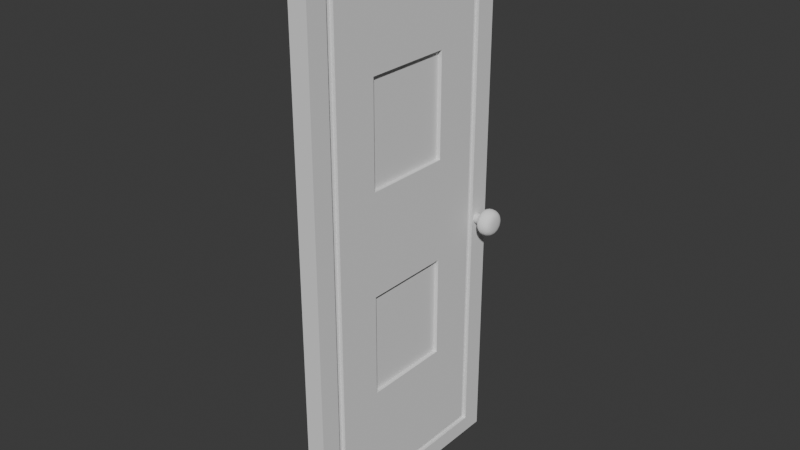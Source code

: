 # Source: door2.blend  (saved by Blender 4.2.66; exported with 4.5.12 LTS)
import bpy
from mathutils import Matrix  # noqa: F401  (used for matrix-valued properties, if any)

bpy.ops.wm.read_factory_settings(use_empty=True)
scene = bpy.context.scene
scene.name = 'Scene'

# ---- collections
col_collection = bpy.data.collections.new('Collection'); scene.collection.children.link(col_collection)

# ---- node groups
ng_smooth_by_angle = bpy.data.node_groups.new('Smooth by Angle', 'GeometryNodeTree')
_s = ng_smooth_by_angle.interface.new_socket(name='Mesh', in_out='OUTPUT', socket_type='NodeSocketGeometry')
_s = ng_smooth_by_angle.interface.new_socket(name='Mesh', in_out='INPUT', socket_type='NodeSocketGeometry')
_s = ng_smooth_by_angle.interface.new_socket(name='Angle', in_out='INPUT', socket_type='NodeSocketFloat')
_s.subtype = 'ANGLE'
_s.default_value = 0.5236
_s.min_value = 0.0
_s.max_value = 3.142
_s.description = 'Maximum face angle for smooth edges'
_s = ng_smooth_by_angle.interface.new_socket(name='Ignore Sharpness', in_out='INPUT', socket_type='NodeSocketBool')
_s.force_non_field = True
ng_smooth_by_angle.description = 'Set the sharpness of mesh edges based on the angle between the neighboring faces'
ng_smooth_by_angle.is_modifier = True
_N = ng_smooth_by_angle.nodes; _L = ng_smooth_by_angle.links
n0 = _N.new('GeometryNodeSetShadeSmooth'); n0.name = 'Set Shade Smooth'; n0.location = (120, -80)
n0.domain = 'EDGE'
n1 = _N.new('GeometryNodeSetShadeSmooth'); n1.name = 'Set Shade Smooth.001'; n1.location = (300, -80)
n2 = _N.new('NodeGroupOutput'); n2.name = 'Group Output'; n2.location = (480, -80)
n3 = _N.new('GeometryNodeInputMeshEdgeAngle'); n3.name = 'Edge Angle'; n3.location = (-440, -240)
n4 = _N.new('NodeGroupInput'); n4.name = 'Group Input'; n4.location = (-80, -80)
n5 = _N.new('GeometryNodeInputEdgeSmooth'); n5.name = 'Is Edge Smooth'; n5.location = (-260, -120)
n6 = _N.new('GeometryNodeInputShadeSmooth'); n6.name = 'Is Shade Smooth'; n6.location = (-440, -397)
n7 = _N.new('FunctionNodeCompare'); n7.name = 'Compare'; n7.location = (-260, -260)
n7.operation = 'LESS_EQUAL'
n7.inputs[6].default_value = (0.0, 0.0, 0.0, 0.0)
n7.inputs[7].default_value = (0.0, 0.0, 0.0, 0.0)
n8 = _N.new('FunctionNodeBooleanMath'); n8.name = 'Boolean Math.001'; n8.location = (-80, -260)
n9 = _N.new('NodeGroupInput'); n9.name = 'Group Input.001'; n9.location = (-440, -329)
n10 = _N.new('NodeGroupInput'); n10.name = 'Group Input.002'; n10.location = (-259, -189)
n11 = _N.new('FunctionNodeBooleanMath'); n11.name = 'Boolean Math'; n11.location = (-80, -149)
n11.operation = 'OR'
n12 = _N.new('FunctionNodeBooleanMath'); n12.name = 'Boolean Math.002'; n12.location = (-260, -380)
n12.operation = 'OR'
n13 = _N.new('NodeGroupInput'); n13.name = 'Group Input.003'; n13.location = (-440, -460)
_L.new(n3.outputs[0], n7.inputs[0])
_L.new(n1.outputs[0], n2.inputs[0])
_L.new(n9.outputs[1], n7.inputs[1])
_L.new(n7.outputs[0], n8.inputs[0])
_L.new(n4.outputs[0], n0.inputs[0])
_L.new(n0.outputs[0], n1.inputs[0])
_L.new(n8.outputs[0], n0.inputs[2])
_L.new(n10.outputs[2], n11.inputs[1])
_L.new(n5.outputs[0], n11.inputs[0])
_L.new(n11.outputs[0], n0.inputs[1])
_L.new(n13.outputs[2], n12.inputs[1])
_L.new(n6.outputs[0], n12.inputs[0])
_L.new(n12.outputs[0], n8.inputs[1])
n2.is_active_output = True

# ---- world
world_world = bpy.data.worlds.new('World'); scene.world = world_world
world_world.use_nodes = True; world_world.node_tree.nodes.clear()
_N = world_world.node_tree.nodes; _L = world_world.node_tree.links
n0 = _N.new('ShaderNodeOutputWorld'); n0.name = 'World Output'; n0.location = (300, 300)
n1 = _N.new('ShaderNodeBackground'); n1.name = 'Background'; n1.location = (10, 300)
n1.inputs[0].default_value = (0.05088, 0.05088, 0.05088, 1.0)
_L.new(n1.outputs[0], n0.inputs[0])
n0.is_active_output = True
world_world.color = (0.05088, 0.05088, 0.05088)
world_world.sun_shadow_jitter_overblur = 0.0

# ---- meshes
me_plane = bpy.data.meshes.new('Plane')
me_plane.from_pydata([(0.03696, -0.4572, 1.092), (0.03696, -0.4572, -1.092), (0.03696, 0.4572, 1.092), (0.03696, 0.4572, -1.092), (0.03696, 0.3469, 0.9975), (0.03696, -0.3469, 0.9975), (0.03696, -0.3469, -0.9975), (0.03696, 0.3469, -0.9975), (0.03696, 0.3767, 1.026), (0.03696, -0.3767, 1.026), (0.03696, -0.3767, -1.026), (0.03696, 0.3767, -1.026), (-0.03696, 0.3767, 1.026), (-0.03696, -0.3767, 1.026), (-0.03696, -0.3767, -1.026), (-0.03696, 0.3767, -1.026), (-0.03696, 0.4572, 1.092), (-0.03696, -0.4572, 1.092), (-0.03696, -0.4572, -1.092), (-0.03696, 0.4572, -1.092), (-0.03696, 0.3469, 0.9975), (-0.03696, -0.3469, 0.9975), (-0.03696, -0.3469, -0.9975), (-0.03696, 0.3469, -0.9975), (0.02245, 0.3767, 1.026), (0.02245, -0.3767, 1.026), (0.02245, -0.3767, -1.026), (0.02245, 0.3767, -1.026), (0.02245, 0.3469, 0.9975), (0.02245, -0.3469, 0.9975), (0.02245, -0.3469, -0.9975), (0.02245, 0.3469, -0.9975), (-0.02245, 0.3767, 1.026), (-0.02245, -0.3767, 1.026), (-0.02245, -0.3767, -1.026), (-0.02245, 0.3767, -1.026), (-0.02245, 0.3469, 0.9975), (-0.02245, -0.3469, 0.9975), (-0.02245, -0.3469, -0.9975), (-0.02245, 0.3469, -0.9975), (0.03696, -0.3767, 0.6157), (0.03696, -0.3767, 0.2052), (0.03696, -0.3767, -0.2052), (0.03696, -0.3767, -0.6157), (0.03696, 0.3767, -0.6157), (0.03696, 0.3767, -0.2052), (0.03696, 0.3767, 0.2052), (0.03696, 0.3767, 0.6157), (0.03696, -0.4572, 0.6553), (0.03696, -0.4572, 0.2184), (0.03696, -0.4572, -0.2184), (0.03696, -0.4572, -0.6553), (0.03696, 0.4572, -0.6553), (0.03696, 0.4572, -0.2184), (0.03696, 0.4572, 0.2184), (0.03696, 0.4572, 0.6553), (0.03696, -0.3469, 0.5985), (0.03696, -0.3469, 0.1995), (0.03696, -0.3469, -0.1995), (0.03696, -0.3469, -0.5985), (0.03696, 0.3469, -0.5985), (0.03696, 0.3469, -0.1995), (0.03696, 0.3469, 0.1995), (0.03696, 0.3469, 0.5985), (-0.03696, -0.3767, 0.6157), (-0.03696, -0.3767, 0.2052), (-0.03696, -0.3767, -0.2052), (-0.03696, -0.3767, -0.6157), (-0.03696, 0.3767, -0.6157), (-0.03696, 0.3767, -0.2052), (-0.03696, 0.3767, 0.2052), (-0.03696, 0.3767, 0.6157), (-0.03696, -0.4572, 0.6553), (-0.03696, -0.4572, 0.2184), (-0.03696, -0.4572, -0.2184), (-0.03696, -0.4572, -0.6553), (-0.03696, 0.4572, -0.6553), (-0.03696, 0.4572, -0.2184), (-0.03696, 0.4572, 0.2184), (-0.03696, 0.4572, 0.6553), (-0.03696, -0.3469, 0.5985), (-0.03696, -0.3469, 0.1995), (-0.03696, -0.3469, -0.1995), (-0.03696, -0.3469, -0.5985), (-0.03696, 0.3469, -0.5985), (-0.03696, 0.3469, -0.1995), (-0.03696, 0.3469, 0.1995), (-0.03696, 0.3469, 0.5985), (0.02245, -0.3767, 0.6157), (0.02245, -0.3767, 0.2052), (0.02245, -0.3767, -0.2052), (0.02245, -0.3767, -0.6157), (0.02245, 0.3767, -0.6157), (0.02245, 0.3767, -0.2052), (0.02245, 0.3767, 0.2052), (0.02245, 0.3767, 0.6157), (0.02245, -0.3469, 0.5985), (0.02245, -0.3469, 0.1995), (0.02245, -0.3469, -0.1995), (0.02245, -0.3469, -0.5985), (0.02245, 0.3469, -0.5985), (0.02245, 0.3469, -0.1995), (0.02245, 0.3469, 0.1995), (0.02245, 0.3469, 0.5985), (-0.02245, -0.3767, 0.6157), (-0.02245, -0.3767, 0.2052), (-0.02245, -0.3767, -0.2052), (-0.02245, -0.3767, -0.6157), (-0.02245, 0.3767, -0.6157), (-0.02245, 0.3767, -0.2052), (-0.02245, 0.3767, 0.2052), (-0.02245, 0.3767, 0.6157), (-0.02245, -0.3469, 0.5985), (-0.02245, -0.3469, 0.1995), (-0.02245, -0.3469, -0.1995), (-0.02245, -0.3469, -0.5985), (-0.02245, 0.3469, -0.5985), (-0.02245, 0.3469, -0.1995), (-0.02245, 0.3469, 0.1995), (-0.02245, 0.3469, 0.5985), (0.03696, 0.1884, 1.026), (0.03696, -2.104e-08, 1.026), (0.03696, -0.1884, 1.026), (0.03696, -0.1884, -1.026), (0.03696, 2.366e-08, -1.026), (0.03696, 0.1884, -1.026), (0.03696, 0.2286, 1.092), (0.03696, 1.307e-09, 1.092), (0.03696, -0.2286, 1.092), (0.03696, -0.2286, -1.092), (0.03696, 1.307e-09, -1.092), (0.03696, 0.2286, -1.092), (0.03696, 0.1735, 0.9975), (0.03696, -9.869e-09, 0.9975), (0.03696, -0.1735, 0.9975), (0.03696, -0.1735, -0.9975), (0.03696, 1.248e-08, -0.9975), (0.03696, 0.1735, -0.9975), (-0.03696, 0.1884, 1.026), (-0.03696, -2.104e-08, 1.026), (-0.03696, -0.1884, 1.026), (-0.03696, -0.1884, -1.026), (-0.03696, 2.366e-08, -1.026), (-0.03696, 0.1884, -1.026), (-0.03696, 0.2286, 1.092), (-0.03696, 1.307e-09, 1.092), (-0.03696, -0.2286, 1.092), (-0.03696, -0.2286, -1.092), (-0.03696, 1.307e-09, -1.092), (-0.03696, 0.2286, -1.092), (-0.03696, 0.1735, 0.9975), (-0.03696, -9.869e-09, 0.9975), (-0.03696, -0.1735, 0.9975), (-0.03696, -0.1735, -0.9975), (-0.03696, 1.248e-08, -0.9975), (-0.03696, 0.1735, -0.9975), (0.02245, 0.1884, 1.026), (0.02245, -2.104e-08, 1.026), (0.02245, -0.1884, 1.026), (0.02245, -0.1884, -1.026), (0.02245, 2.366e-08, -1.026), (0.02245, 0.1884, -1.026), (0.02245, 0.1735, 0.9975), (0.02245, -9.869e-09, 0.9975), (0.02245, -0.1735, 0.9975), (0.02245, -0.1735, -0.9975), (0.02245, 1.248e-08, -0.9975), (0.02245, 0.1735, -0.9975), (-0.02245, 0.1884, 1.026), (-0.02245, -2.104e-08, 1.026), (-0.02245, -0.1884, 1.026), (-0.02245, -0.1884, -1.026), (-0.02245, 2.366e-08, -1.026), (-0.02245, 0.1884, -1.026), (-0.02245, 0.1735, 0.9975), (-0.02245, -9.869e-09, 0.9975), (-0.02245, -0.1735, 0.9975), (-0.02245, -0.1735, -0.9975), (-0.02245, 1.248e-08, -0.9975), (-0.02245, 0.1735, -0.9975), (-0.03696, -0.1735, 0.5985), (-0.03696, 1.248e-08, 0.5985), (-0.03696, 0.1735, 0.5985), (-0.03696, -0.1735, 0.1995), (-0.03696, 1.248e-08, 0.1995), (-0.03696, 0.1735, 0.1995), (-0.03696, -0.1735, -0.1995), (-0.03696, 1.248e-08, -0.1995), (-0.03696, 0.1735, -0.1995), (-0.03696, -0.1735, -0.5985), (-0.03696, 1.248e-08, -0.5985), (-0.03696, 0.1735, -0.5985), (0.03696, 0.1735, 0.5985), (0.03696, -9.869e-09, 0.5985), (0.03696, -0.1735, 0.5985), (0.03696, 0.1735, 0.1995), (0.03696, -9.869e-09, 0.1995), (0.03696, -0.1735, 0.1995), (0.03696, 0.1735, -0.1995), (0.03696, -9.869e-09, -0.1995), (0.03696, -0.1735, -0.1995), (0.03696, 0.1735, -0.5985), (0.03696, -9.869e-09, -0.5985), (0.03696, -0.1735, -0.5985), (-0.02191, -0.1735, 0.5985), (-0.02191, 1.212e-08, 0.5985), (-0.02191, 0.1735, 0.5985), (-0.02191, -0.1735, 0.1995), (-0.02191, 1.212e-08, 0.1995), (-0.02191, 0.1735, 0.1995), (-0.02191, -0.1735, -0.1995), (-0.02191, 1.212e-08, -0.1995), (-0.02191, 0.1735, -0.1995), (-0.02191, -0.1735, -0.5985), (-0.02191, 1.212e-08, -0.5985), (-0.02191, 0.1735, -0.5985), (0.02191, 0.1735, 0.5985), (0.02191, -9.869e-09, 0.5985), (0.02191, -0.1735, 0.5985), (0.02191, 0.1735, 0.1995), (0.02191, -9.869e-09, 0.1995), (0.02191, -0.1735, 0.1995), (0.02191, 0.1735, -0.1995), (0.02191, -9.869e-09, -0.1995), (0.02191, -0.1735, -0.1995), (0.02191, 0.1735, -0.5985), (0.02191, -9.869e-09, -0.5985), (0.02191, -0.1735, -0.5985)], [], [(201, 60, 7, 137), (120, 126, 2, 8), (40, 48, 0, 9), (123, 129, 1, 10), (44, 52, 3, 11), (44, 11, 27, 92), (150, 20, 36, 174), (123, 10, 26, 159), (40, 9, 25, 88), (191, 155, 23, 84), (138, 12, 16, 144), (64, 13, 17, 72), (141, 14, 18, 147), (68, 15, 19, 76), (71, 12, 32, 111), (63, 4, 28, 103), (120, 8, 24, 156), (143, 15, 35, 173), (131, 3, 19, 149), (128, 0, 17, 146), (55, 2, 16, 79), (51, 1, 18, 75), (162, 156, 24, 28), (96, 88, 25, 29), (165, 159, 26, 30), (100, 92, 27, 31), (174, 36, 32, 168), (112, 37, 33, 104), (177, 38, 34, 171), (116, 39, 35, 108), (80, 21, 37, 112), (153, 22, 38, 177), (134, 5, 29, 164), (140, 13, 33, 170), (84, 23, 39, 116), (59, 6, 30, 99), (67, 14, 34, 107), (137, 7, 31, 167), (13, 64, 104, 33), (64, 65, 105, 104), (65, 66, 106, 105), (66, 67, 107, 106), (5, 56, 96, 29), (56, 57, 97, 96), (57, 58, 98, 97), (58, 59, 99, 98), (20, 87, 119, 36), (87, 86, 118, 119), (86, 85, 117, 118), (85, 84, 116, 117), (22, 83, 115, 38), (83, 82, 114, 115), (82, 81, 113, 114), (81, 80, 112, 113), (36, 119, 111, 32), (119, 118, 110, 111), (118, 117, 109, 110), (117, 116, 108, 109), (38, 115, 107, 34), (115, 114, 106, 107), (114, 113, 105, 106), (113, 112, 104, 105), (28, 24, 95, 103), (103, 95, 94, 102), (102, 94, 93, 101), (101, 93, 92, 100), (30, 26, 91, 99), (99, 91, 90, 98), (98, 90, 89, 97), (97, 89, 88, 96), (0, 48, 72, 17), (48, 49, 73, 72), (49, 50, 74, 73), (50, 51, 75, 74), (3, 52, 76, 19), (52, 53, 77, 76), (53, 54, 78, 77), (54, 55, 79, 78), (7, 60, 100, 31), (60, 61, 101, 100), (61, 62, 102, 101), (62, 63, 103, 102), (15, 68, 108, 35), (68, 69, 109, 108), (69, 70, 110, 109), (70, 71, 111, 110), (12, 71, 79, 16), (71, 70, 78, 79), (70, 69, 77, 78), (69, 68, 76, 77), (14, 67, 75, 18), (67, 66, 74, 75), (66, 65, 73, 74), (65, 64, 72, 73), (150, 182, 87, 20), (182, 185, 86, 87), (185, 188, 85, 86), (188, 191, 84, 85), (10, 43, 91, 26), (43, 42, 90, 91), (42, 41, 89, 90), (41, 40, 88, 89), (8, 47, 95, 24), (47, 46, 94, 95), (46, 45, 93, 94), (45, 44, 92, 93), (8, 2, 55, 47), (47, 55, 54, 46), (46, 54, 53, 45), (45, 53, 52, 44), (10, 1, 51, 43), (43, 51, 50, 42), (42, 50, 49, 41), (41, 49, 48, 40), (132, 4, 63, 192), (192, 63, 62, 195), (195, 62, 61, 198), (198, 61, 60, 201), (58, 200, 203, 59), (197, 194, 218, 221), (201, 202, 226, 225), (57, 197, 200, 58), (197, 196, 199, 200), (196, 195, 198, 199), (56, 194, 197, 57), (187, 186, 210, 211), (185, 182, 206, 209), (5, 134, 194, 56), (134, 133, 193, 194), (133, 132, 192, 193), (82, 83, 189, 186), (194, 193, 217, 218), (186, 189, 213, 210), (81, 82, 186, 183), (183, 186, 187, 184), (184, 187, 188, 185), (80, 81, 183, 180), (193, 192, 216, 217), (200, 199, 223, 224), (21, 80, 180, 152), (152, 180, 181, 151), (151, 181, 182, 150), (6, 135, 165, 30), (135, 136, 166, 165), (136, 137, 167, 166), (12, 138, 168, 32), (138, 139, 169, 168), (139, 140, 170, 169), (4, 132, 162, 28), (132, 133, 163, 162), (133, 134, 164, 163), (23, 155, 179, 39), (155, 154, 178, 179), (154, 153, 177, 178), (39, 179, 173, 35), (179, 178, 172, 173), (178, 177, 171, 172), (37, 176, 170, 33), (176, 175, 169, 170), (175, 174, 168, 169), (31, 27, 161, 167), (167, 161, 160, 166), (166, 160, 159, 165), (29, 25, 158, 164), (164, 158, 157, 163), (163, 157, 156, 162), (2, 126, 144, 16), (126, 127, 145, 144), (127, 128, 146, 145), (1, 129, 147, 18), (129, 130, 148, 147), (130, 131, 149, 148), (14, 141, 171, 34), (141, 142, 172, 171), (142, 143, 173, 172), (9, 122, 158, 25), (122, 121, 157, 158), (121, 120, 156, 157), (15, 143, 149, 19), (143, 142, 148, 149), (142, 141, 147, 148), (13, 140, 146, 17), (140, 139, 145, 146), (139, 138, 144, 145), (83, 22, 153, 189), (189, 153, 154, 190), (190, 154, 155, 191), (11, 125, 161, 27), (125, 124, 160, 161), (124, 123, 159, 160), (21, 152, 176, 37), (152, 151, 175, 176), (151, 150, 174, 175), (11, 3, 131, 125), (125, 131, 130, 124), (124, 130, 129, 123), (9, 0, 128, 122), (122, 128, 127, 121), (121, 127, 126, 120), (59, 203, 135, 6), (203, 202, 136, 135), (202, 201, 137, 136), (224, 223, 226, 227), (223, 222, 225, 226), (218, 217, 220, 221), (217, 216, 219, 220), (210, 213, 214, 211), (211, 214, 215, 212), (204, 207, 208, 205), (205, 208, 209, 206), (188, 187, 211, 212), (202, 203, 227, 226), (191, 188, 212, 215), (181, 180, 204, 205), (195, 196, 220, 219), (203, 200, 224, 227), (182, 181, 205, 206), (196, 197, 221, 220), (192, 195, 219, 216), (189, 190, 214, 213), (190, 191, 215, 214), (198, 201, 225, 222), (183, 184, 208, 207), (199, 198, 222, 223), (180, 183, 207, 204), (184, 185, 209, 208)])
me_plane.polygons.foreach_set('use_smooth', [True] * 226)
_uv = me_plane.uv_layers.new(name='UVMap')
_uv.uv.foreach_set('vector', [0.7301, 0.6897, 0.7301, 0.8794, 0.8834, 0.8794, 0.8834, 0.6897, 0.08802, 0.706, 0.0, 0.75, 0.0, 1.0, 0.08802, 0.912, 0.2528, 0.08802, 0.2, 0.0, 0.0, 0.0, 0.08802, 0.08802, 0.912, 0.294, 1.0, 0.25, 1.0, 0.0, 0.912, 0.08802, 0.7472, 0.912, 0.8, 1.0, 1.0, 1.0, 0.912, 0.912, 0.7472, 0.912, 0.912, 0.912, 0.912, 0.912, 0.7472, 0.912, 0.1166, 0.6897, 0.1166, 0.8794, 0.1166, 0.8794, 0.1166, 0.6897, 0.912, 0.294, 0.912, 0.08802, 0.912, 0.08802, 0.912, 0.294, 0.2528, 0.08802, 0.08802, 0.08802, 0.08802, 0.08802, 0.2528, 0.08802, 0.7301, 0.6897, 0.8834, 0.6897, 0.8834, 0.8794, 0.7301, 0.8794, 0.08802, 0.706, 0.08802, 0.912, 0.0, 1.0, 0.0, 0.75, 0.2528, 0.08802, 0.08802, 0.08802, 0.0, 0.0, 0.2, 0.0, 0.912, 0.294, 0.912, 0.08802, 1.0, 0.0, 1.0, 0.25, 0.7472, 0.912, 0.912, 0.912, 1.0, 1.0, 0.8, 1.0, 0.2528, 0.912, 0.08802, 0.912, 0.08802, 0.912, 0.2528, 0.912, 0.2699, 0.8794, 0.1166, 0.8794, 0.1166, 0.8794, 0.2699, 0.8794, 0.08802, 0.706, 0.08802, 0.912, 0.08802, 0.912, 0.08802, 0.706, 0.912, 0.706, 0.912, 0.912, 0.912, 0.912, 0.912, 0.706, 1.0, 0.75, 1.0, 1.0, 1.0, 1.0, 1.0, 0.75, 0.0, 0.25, 0.0, 0.0, 0.0, 0.0, 0.0, 0.25, 0.2, 1.0, 0.0, 1.0, 0.0, 1.0, 0.2, 1.0, 0.8, 0.0, 1.0, 0.0, 1.0, 0.0, 0.8, 0.0, 0.1166, 0.6897, 0.08802, 0.706, 0.08802, 0.912, 0.1166, 0.8794, 0.2699, 0.1206, 0.2528, 0.08802, 0.08802, 0.08802, 0.1166, 0.1206, 0.8834, 0.3103, 0.912, 0.294, 0.912, 0.08802, 0.8834, 0.1206, 0.7301, 0.8794, 0.7472, 0.912, 0.912, 0.912, 0.8834, 0.8794, 0.1166, 0.6897, 0.1166, 0.8794, 0.08802, 0.912, 0.08802, 0.706, 0.2699, 0.1206, 0.1166, 0.1206, 0.08802, 0.08802, 0.2528, 0.08802, 0.8834, 0.3103, 0.8834, 0.1206, 0.912, 0.08802, 0.912, 0.294, 0.7301, 0.8794, 0.8834, 0.8794, 0.912, 0.912, 0.7472, 0.912, 0.2699, 0.1206, 0.1166, 0.1206, 0.1166, 0.1206, 0.2699, 0.1206, 0.8834, 0.3103, 0.8834, 0.1206, 0.8834, 0.1206, 0.8834, 0.3103, 0.1166, 0.3103, 0.1166, 0.1206, 0.1166, 0.1206, 0.1166, 0.3103, 0.08802, 0.294, 0.08802, 0.08802, 0.08802, 0.08802, 0.08802, 0.294, 0.7301, 0.8794, 0.8834, 0.8794, 0.8834, 0.8794, 0.7301, 0.8794, 0.7301, 0.1206, 0.8834, 0.1206, 0.8834, 0.1206, 0.7301, 0.1206, 0.7472, 0.08802, 0.912, 0.08802, 0.912, 0.08802, 0.7472, 0.08802, 0.8834, 0.6897, 0.8834, 0.8794, 0.8834, 0.8794, 0.8834, 0.6897, 0.08802, 0.08802, 0.2528, 0.08802, 0.2528, 0.08802, 0.08802, 0.08802, 0.2528, 0.08802, 0.4176, 0.08802, 0.4176, 0.08802, 0.2528, 0.08802, 0.4176, 0.08802, 0.5824, 0.08802, 0.5824, 0.08802, 0.4176, 0.08802, 0.5824, 0.08802, 0.7472, 0.08802, 0.7472, 0.08802, 0.5824, 0.08802, 0.1166, 0.1206, 0.2699, 0.1206, 0.2699, 0.1206, 0.1166, 0.1206, 0.2699, 0.1206, 0.4233, 0.1206, 0.4233, 0.1206, 0.2699, 0.1206, 0.4233, 0.1206, 0.5767, 0.1206, 0.5767, 0.1206, 0.4233, 0.1206, 0.5767, 0.1206, 0.7301, 0.1206, 0.7301, 0.1206, 0.5767, 0.1206, 0.1166, 0.8794, 0.2699, 0.8794, 0.2699, 0.8794, 0.1166, 0.8794, 0.2699, 0.8794, 0.4233, 0.8794, 0.4233, 0.8794, 0.2699, 0.8794, 0.4233, 0.8794, 0.5767, 0.8794, 0.5767, 0.8794, 0.4233, 0.8794, 0.5767, 0.8794, 0.7301, 0.8794, 0.7301, 0.8794, 0.5767, 0.8794, 0.8834, 0.1206, 0.7301, 0.1206, 0.7301, 0.1206, 0.8834, 0.1206, 0.7301, 0.1206, 0.5767, 0.1206, 0.5767, 0.1206, 0.7301, 0.1206, 0.5767, 0.1206, 0.4233, 0.1206, 0.4233, 0.1206, 0.5767, 0.1206, 0.4233, 0.1206, 0.2699, 0.1206, 0.2699, 0.1206, 0.4233, 0.1206, 0.1166, 0.8794, 0.2699, 0.8794, 0.2528, 0.912, 0.08802, 0.912, 0.2699, 0.8794, 0.4233, 0.8794, 0.4176, 0.912, 0.2528, 0.912, 0.4233, 0.8794, 0.5767, 0.8794, 0.5824, 0.912, 0.4176, 0.912, 0.5767, 0.8794, 0.7301, 0.8794, 0.7472, 0.912, 0.5824, 0.912, 0.8834, 0.1206, 0.7301, 0.1206, 0.7472, 0.08802, 0.912, 0.08802, 0.7301, 0.1206, 0.5767, 0.1206, 0.5824, 0.08802, 0.7472, 0.08802, 0.5767, 0.1206, 0.4233, 0.1206, 0.4176, 0.08802, 0.5824, 0.08802, 0.4233, 0.1206, 0.2699, 0.1206, 0.2528, 0.08802, 0.4176, 0.08802, 0.1166, 0.8794, 0.08802, 0.912, 0.2528, 0.912, 0.2699, 0.8794, 0.2699, 0.8794, 0.2528, 0.912, 0.4176, 0.912, 0.4233, 0.8794, 0.4233, 0.8794, 0.4176, 0.912, 0.5824, 0.912, 0.5767, 0.8794, 0.5767, 0.8794, 0.5824, 0.912, 0.7472, 0.912, 0.7301, 0.8794, 0.8834, 0.1206, 0.912, 0.08802, 0.7472, 0.08802, 0.7301, 0.1206, 0.7301, 0.1206, 0.7472, 0.08802, 0.5824, 0.08802, 0.5767, 0.1206, 0.5767, 0.1206, 0.5824, 0.08802, 0.4176, 0.08802, 0.4233, 0.1206, 0.4233, 0.1206, 0.4176, 0.08802, 0.2528, 0.08802, 0.2699, 0.1206, 0.0, 0.0, 0.2, 0.0, 0.2, 0.0, 0.0, 0.0, 0.2, 0.0, 0.4, 0.0, 0.4, 0.0, 0.2, 0.0, 0.4, 0.0, 0.6, 0.0, 0.6, 0.0, 0.4, 0.0, 0.6, 0.0, 0.8, 0.0, 0.8, 0.0, 0.6, 0.0, 1.0, 1.0, 0.8, 1.0, 0.8, 1.0, 1.0, 1.0, 0.8, 1.0, 0.6, 1.0, 0.6, 1.0, 0.8, 1.0, 0.6, 1.0, 0.4, 1.0, 0.4, 1.0, 0.6, 1.0, 0.4, 1.0, 0.2, 1.0, 0.2, 1.0, 0.4, 1.0, 0.8834, 0.8794, 0.7301, 0.8794, 0.7301, 0.8794, 0.8834, 0.8794, 0.7301, 0.8794, 0.5767, 0.8794, 0.5767, 0.8794, 0.7301, 0.8794, 0.5767, 0.8794, 0.4233, 0.8794, 0.4233, 0.8794, 0.5767, 0.8794, 0.4233, 0.8794, 0.2699, 0.8794, 0.2699, 0.8794, 0.4233, 0.8794, 0.912, 0.912, 0.7472, 0.912, 0.7472, 0.912, 0.912, 0.912, 0.7472, 0.912, 0.5824, 0.912, 0.5824, 0.912, 0.7472, 0.912, 0.5824, 0.912, 0.4176, 0.912, 0.4176, 0.912, 0.5824, 0.912, 0.4176, 0.912, 0.2528, 0.912, 0.2528, 0.912, 0.4176, 0.912, 0.08802, 0.912, 0.2528, 0.912, 0.2, 1.0, 0.0, 1.0, 0.2528, 0.912, 0.4176, 0.912, 0.4, 1.0, 0.2, 1.0, 0.4176, 0.912, 0.5824, 0.912, 0.6, 1.0, 0.4, 1.0, 0.5824, 0.912, 0.7472, 0.912, 0.8, 1.0, 0.6, 1.0, 0.912, 0.08802, 0.7472, 0.08802, 0.8, 0.0, 1.0, 0.0, 0.7472, 0.08802, 0.5824, 0.08802, 0.6, 0.0, 0.8, 0.0, 0.5824, 0.08802, 0.4176, 0.08802, 0.4, 0.0, 0.6, 0.0, 0.4176, 0.08802, 0.2528, 0.08802, 0.2, 0.0, 0.4, 0.0, 0.1166, 0.6897, 0.2699, 0.6897, 0.2699, 0.8794, 0.1166, 0.8794, 0.2699, 0.6897, 0.4233, 0.6897, 0.4233, 0.8794, 0.2699, 0.8794, 0.4233, 0.6897, 0.5767, 0.6897, 0.5767, 0.8794, 0.4233, 0.8794, 0.5767, 0.6897, 0.7301, 0.6897, 0.7301, 0.8794, 0.5767, 0.8794, 0.912, 0.08802, 0.7472, 0.08802, 0.7472, 0.08802, 0.912, 0.08802, 0.7472, 0.08802, 0.5824, 0.08802, 0.5824, 0.08802, 0.7472, 0.08802, 0.5824, 0.08802, 0.4176, 0.08802, 0.4176, 0.08802, 0.5824, 0.08802, 0.4176, 0.08802, 0.2528, 0.08802, 0.2528, 0.08802, 0.4176, 0.08802, 0.08802, 0.912, 0.2528, 0.912, 0.2528, 0.912, 0.08802, 0.912, 0.2528, 0.912, 0.4176, 0.912, 0.4176, 0.912, 0.2528, 0.912, 0.4176, 0.912, 0.5824, 0.912, 0.5824, 0.912, 0.4176, 0.912, 0.5824, 0.912, 0.7472, 0.912, 0.7472, 0.912, 0.5824, 0.912, 0.08802, 0.912, 0.0, 1.0, 0.2, 1.0, 0.2528, 0.912, 0.2528, 0.912, 0.2, 1.0, 0.4, 1.0, 0.4176, 0.912, 0.4176, 0.912, 0.4, 1.0, 0.6, 1.0, 0.5824, 0.912, 0.5824, 0.912, 0.6, 1.0, 0.8, 1.0, 0.7472, 0.912, 0.912, 0.08802, 1.0, 0.0, 0.8, 0.0, 0.7472, 0.08802, 0.7472, 0.08802, 0.8, 0.0, 0.6, 0.0, 0.5824, 0.08802, 0.5824, 0.08802, 0.6, 0.0, 0.4, 0.0, 0.4176, 0.08802, 0.4176, 0.08802, 0.4, 0.0, 0.2, 0.0, 0.2528, 0.08802, 0.1166, 0.6897, 0.1166, 0.8794, 0.2699, 0.8794, 0.2699, 0.6897, 0.2699, 0.6897, 0.2699, 0.8794, 0.4233, 0.8794, 0.4233, 0.6897, 0.4233, 0.6897, 0.4233, 0.8794, 0.5767, 0.8794, 0.5767, 0.6897, 0.5767, 0.6897, 0.5767, 0.8794, 0.7301, 0.8794, 0.7301, 0.6897, 0.5767, 0.1206, 0.5767, 0.3103, 0.7301, 0.3103, 0.7301, 0.1206, 0.4233, 0.3103, 0.2699, 0.3103, 0.2699, 0.3103, 0.4233, 0.3103, 0.7301, 0.6897, 0.7301, 0.5, 0.7301, 0.5, 0.7301, 0.6897, 0.4233, 0.1206, 0.4233, 0.3103, 0.5767, 0.3103, 0.5767, 0.1206, 0.4233, 0.3103, 0.4233, 0.5, 0.5767, 0.5, 0.5767, 0.3103, 0.4233, 0.5, 0.4233, 0.6897, 0.5767, 0.6897, 0.5767, 0.5, 0.2699, 0.1206, 0.2699, 0.3103, 0.4233, 0.3103, 0.4233, 0.1206, 0.5767, 0.5, 0.5767, 0.3103, 0.5767, 0.3103, 0.5767, 0.5, 0.4233, 0.6897, 0.2699, 0.6897, 0.2699, 0.6897, 0.4233, 0.6897, 0.1166, 0.1206, 0.1166, 0.3103, 0.2699, 0.3103, 0.2699, 0.1206, 0.1166, 0.3103, 0.1166, 0.5, 0.2699, 0.5, 0.2699, 0.3103, 0.1166, 0.5, 0.1166, 0.6897, 0.2699, 0.6897, 0.2699, 0.5, 0.5767, 0.1206, 0.7301, 0.1206, 0.7301, 0.3103, 0.5767, 0.3103, 0.2699, 0.3103, 0.2699, 0.5, 0.2699, 0.5, 0.2699, 0.3103, 0.5767, 0.3103, 0.7301, 0.3103, 0.7301, 0.3103, 0.5767, 0.3103, 0.4233, 0.1206, 0.5767, 0.1206, 0.5767, 0.3103, 0.4233, 0.3103, 0.4233, 0.3103, 0.5767, 0.3103, 0.5767, 0.5, 0.4233, 0.5, 0.4233, 0.5, 0.5767, 0.5, 0.5767, 0.6897, 0.4233, 0.6897, 0.2699, 0.1206, 0.4233, 0.1206, 0.4233, 0.3103, 0.2699, 0.3103, 0.2699, 0.5, 0.2699, 0.6897, 0.2699, 0.6897, 0.2699, 0.5, 0.5767, 0.3103, 0.5767, 0.5, 0.5767, 0.5, 0.5767, 0.3103, 0.1166, 0.1206, 0.2699, 0.1206, 0.2699, 0.3103, 0.1166, 0.3103, 0.1166, 0.3103, 0.2699, 0.3103, 0.2699, 0.5, 0.1166, 0.5, 0.1166, 0.5, 0.2699, 0.5, 0.2699, 0.6897, 0.1166, 0.6897, 0.8834, 0.1206, 0.8834, 0.3103, 0.8834, 0.3103, 0.8834, 0.1206, 0.8834, 0.3103, 0.8834, 0.5, 0.8834, 0.5, 0.8834, 0.3103, 0.8834, 0.5, 0.8834, 0.6897, 0.8834, 0.6897, 0.8834, 0.5, 0.08802, 0.912, 0.08802, 0.706, 0.08802, 0.706, 0.08802, 0.912, 0.08802, 0.706, 0.08802, 0.5, 0.08802, 0.5, 0.08802, 0.706, 0.08802, 0.5, 0.08802, 0.294, 0.08802, 0.294, 0.08802, 0.5, 0.1166, 0.8794, 0.1166, 0.6897, 0.1166, 0.6897, 0.1166, 0.8794, 0.1166, 0.6897, 0.1166, 0.5, 0.1166, 0.5, 0.1166, 0.6897, 0.1166, 0.5, 0.1166, 0.3103, 0.1166, 0.3103, 0.1166, 0.5, 0.8834, 0.8794, 0.8834, 0.6897, 0.8834, 0.6897, 0.8834, 0.8794, 0.8834, 0.6897, 0.8834, 0.5, 0.8834, 0.5, 0.8834, 0.6897, 0.8834, 0.5, 0.8834, 0.3103, 0.8834, 0.3103, 0.8834, 0.5, 0.8834, 0.8794, 0.8834, 0.6897, 0.912, 0.706, 0.912, 0.912, 0.8834, 0.6897, 0.8834, 0.5, 0.912, 0.5, 0.912, 0.706, 0.8834, 0.5, 0.8834, 0.3103, 0.912, 0.294, 0.912, 0.5, 0.1166, 0.1206, 0.1166, 0.3103, 0.08802, 0.294, 0.08802, 0.08802, 0.1166, 0.3103, 0.1166, 0.5, 0.08802, 0.5, 0.08802, 0.294, 0.1166, 0.5, 0.1166, 0.6897, 0.08802, 0.706, 0.08802, 0.5, 0.8834, 0.8794, 0.912, 0.912, 0.912, 0.706, 0.8834, 0.6897, 0.8834, 0.6897, 0.912, 0.706, 0.912, 0.5, 0.8834, 0.5, 0.8834, 0.5, 0.912, 0.5, 0.912, 0.294, 0.8834, 0.3103, 0.1166, 0.1206, 0.08802, 0.08802, 0.08802, 0.294, 0.1166, 0.3103, 0.1166, 0.3103, 0.08802, 0.294, 0.08802, 0.5, 0.1166, 0.5, 0.1166, 0.5, 0.08802, 0.5, 0.08802, 0.706, 0.1166, 0.6897, 0.0, 1.0, 0.0, 0.75, 0.0, 0.75, 0.0, 1.0, 0.0, 0.75, 0.0, 0.5, 0.0, 0.5, 0.0, 0.75, 0.0, 0.5, 0.0, 0.25, 0.0, 0.25, 0.0, 0.5, 1.0, 0.0, 1.0, 0.25, 1.0, 0.25, 1.0, 0.0, 1.0, 0.25, 1.0, 0.5, 1.0, 0.5, 1.0, 0.25, 1.0, 0.5, 1.0, 0.75, 1.0, 0.75, 1.0, 0.5, 0.912, 0.08802, 0.912, 0.294, 0.912, 0.294, 0.912, 0.08802, 0.912, 0.294, 0.912, 0.5, 0.912, 0.5, 0.912, 0.294, 0.912, 0.5, 0.912, 0.706, 0.912, 0.706, 0.912, 0.5, 0.08802, 0.08802, 0.08802, 0.294, 0.08802, 0.294, 0.08802, 0.08802, 0.08802, 0.294, 0.08802, 0.5, 0.08802, 0.5, 0.08802, 0.294, 0.08802, 0.5, 0.08802, 0.706, 0.08802, 0.706, 0.08802, 0.5, 0.912, 0.912, 0.912, 0.706, 1.0, 0.75, 1.0, 1.0, 0.912, 0.706, 0.912, 0.5, 1.0, 0.5, 1.0, 0.75, 0.912, 0.5, 0.912, 0.294, 1.0, 0.25, 1.0, 0.5, 0.08802, 0.08802, 0.08802, 0.294, 0.0, 0.25, 0.0, 0.0, 0.08802, 0.294, 0.08802, 0.5, 0.0, 0.5, 0.0, 0.25, 0.08802, 0.5, 0.08802, 0.706, 0.0, 0.75, 0.0, 0.5, 0.7301, 0.1206, 0.8834, 0.1206, 0.8834, 0.3103, 0.7301, 0.3103, 0.7301, 0.3103, 0.8834, 0.3103, 0.8834, 0.5, 0.7301, 0.5, 0.7301, 0.5, 0.8834, 0.5, 0.8834, 0.6897, 0.7301, 0.6897, 0.912, 0.912, 0.912, 0.706, 0.912, 0.706, 0.912, 0.912, 0.912, 0.706, 0.912, 0.5, 0.912, 0.5, 0.912, 0.706, 0.912, 0.5, 0.912, 0.294, 0.912, 0.294, 0.912, 0.5, 0.1166, 0.1206, 0.1166, 0.3103, 0.1166, 0.3103, 0.1166, 0.1206, 0.1166, 0.3103, 0.1166, 0.5, 0.1166, 0.5, 0.1166, 0.3103, 0.1166, 0.5, 0.1166, 0.6897, 0.1166, 0.6897, 0.1166, 0.5, 0.912, 0.912, 1.0, 1.0, 1.0, 0.75, 0.912, 0.706, 0.912, 0.706, 1.0, 0.75, 1.0, 0.5, 0.912, 0.5, 0.912, 0.5, 1.0, 0.5, 1.0, 0.25, 0.912, 0.294, 0.08802, 0.08802, 0.0, 0.0, 0.0, 0.25, 0.08802, 0.294, 0.08802, 0.294, 0.0, 0.25, 0.0, 0.5, 0.08802, 0.5, 0.08802, 0.5, 0.0, 0.5, 0.0, 0.75, 0.08802, 0.706, 0.7301, 0.1206, 0.7301, 0.3103, 0.8834, 0.3103, 0.8834, 0.1206, 0.7301, 0.3103, 0.7301, 0.5, 0.8834, 0.5, 0.8834, 0.3103, 0.7301, 0.5, 0.7301, 0.6897, 0.8834, 0.6897, 0.8834, 0.5, 0.5767, 0.3103, 0.5767, 0.5, 0.7301, 0.5, 0.7301, 0.3103, 0.5767, 0.5, 0.5767, 0.6897, 0.7301, 0.6897, 0.7301, 0.5, 0.2699, 0.3103, 0.2699, 0.5, 0.4233, 0.5, 0.4233, 0.3103, 0.2699, 0.5, 0.2699, 0.6897, 0.4233, 0.6897, 0.4233, 0.5, 0.5767, 0.3103, 0.7301, 0.3103, 0.7301, 0.5, 0.5767, 0.5, 0.5767, 0.5, 0.7301, 0.5, 0.7301, 0.6897, 0.5767, 0.6897, 0.2699, 0.3103, 0.4233, 0.3103, 0.4233, 0.5, 0.2699, 0.5, 0.2699, 0.5, 0.4233, 0.5, 0.4233, 0.6897, 0.2699, 0.6897, 0.5767, 0.6897, 0.5767, 0.5, 0.5767, 0.5, 0.5767, 0.6897, 0.7301, 0.5, 0.7301, 0.3103, 0.7301, 0.3103, 0.7301, 0.5, 0.7301, 0.6897, 0.5767, 0.6897, 0.5767, 0.6897, 0.7301, 0.6897, 0.2699, 0.5, 0.2699, 0.3103, 0.2699, 0.3103, 0.2699, 0.5, 0.4233, 0.6897, 0.4233, 0.5, 0.4233, 0.5, 0.4233, 0.6897, 0.7301, 0.3103, 0.5767, 0.3103, 0.5767, 0.3103, 0.7301, 0.3103, 0.2699, 0.6897, 0.2699, 0.5, 0.2699, 0.5, 0.2699, 0.6897, 0.4233, 0.5, 0.4233, 0.3103, 0.4233, 0.3103, 0.4233, 0.5, 0.2699, 0.6897, 0.4233, 0.6897, 0.4233, 0.6897, 0.2699, 0.6897, 0.7301, 0.3103, 0.7301, 0.5, 0.7301, 0.5, 0.7301, 0.3103, 0.7301, 0.5, 0.7301, 0.6897, 0.7301, 0.6897, 0.7301, 0.5, 0.5767, 0.6897, 0.7301, 0.6897, 0.7301, 0.6897, 0.5767, 0.6897, 0.4233, 0.3103, 0.4233, 0.5, 0.4233, 0.5, 0.4233, 0.3103, 0.5767, 0.5, 0.5767, 0.6897, 0.5767, 0.6897, 0.5767, 0.5, 0.2699, 0.3103, 0.4233, 0.3103, 0.4233, 0.3103, 0.2699, 0.3103, 0.4233, 0.5, 0.4233, 0.6897, 0.4233, 0.6897, 0.4233, 0.5])
me_plane.update()
me_circle = bpy.data.meshes.new('Circle')
me_circle.from_pydata([(-0.0339, 0.4234, 0.9759), (-0.0339, 0.4206, 0.9861), (-0.0339, 0.4132, 0.9936), (-0.0339, 0.4029, 0.9963), (-0.0339, 0.3927, 0.9936), (-0.0339, 0.3853, 0.9861), (-0.0339, 0.3825, 0.9759), (-0.0339, 0.3853, 0.9657), (-0.0339, 0.3927, 0.9582), (-0.0339, 0.4029, 0.9555), (-0.0339, 0.4132, 0.9582), (-0.0339, 0.4206, 0.9657), (-0.06893, 0.4501, 1.003), (-0.06893, 0.4574, 0.9759), (-0.06893, 0.4302, 1.023), (-0.06893, 0.4029, 1.03), (-0.06893, 0.3757, 1.023), (-0.06893, 0.3558, 1.003), (-0.06893, 0.3485, 0.9759), (-0.06893, 0.3558, 0.9486), (-0.06893, 0.3757, 0.9287), (-0.06893, 0.4029, 0.9214), (-0.06893, 0.4302, 0.9287), (-0.06893, 0.4501, 0.9486), (-0.03594, 0.4029, 0.9963), (-0.06689, 0.4029, 0.9963), (-0.06689, 0.4132, 0.9936), (-0.03594, 0.4132, 0.9936), (-0.03594, 0.4132, 0.9582), (-0.06689, 0.4132, 0.9582), (-0.06689, 0.4029, 0.9555), (-0.03594, 0.4029, 0.9555), (-0.03594, 0.3853, 0.9657), (-0.06689, 0.3853, 0.9657), (-0.06689, 0.3825, 0.9759), (-0.03594, 0.3825, 0.9759), (-0.03594, 0.3927, 0.9936), (-0.06689, 0.3927, 0.9936), (-0.03594, 0.4206, 0.9657), (-0.06689, 0.4206, 0.9657), (-0.03594, 0.4206, 0.9861), (-0.06689, 0.4206, 0.9861), (-0.06689, 0.4234, 0.9759), (-0.03594, 0.4234, 0.9759), (-0.03594, 0.3927, 0.9582), (-0.06689, 0.3927, 0.9582), (-0.03594, 0.3853, 0.9861), (-0.06689, 0.3853, 0.9861), (-0.1294, 0.429, 0.991), (-0.1294, 0.4331, 0.9759), (-0.1294, 0.418, 1.002), (-0.1294, 0.4029, 1.006), (-0.1294, 0.3879, 1.002), (-0.1294, 0.3769, 0.991), (-0.1294, 0.3728, 0.9759), (-0.1294, 0.3769, 0.9608), (-0.1294, 0.3879, 0.9498), (-0.1294, 0.4029, 0.9458), (-0.1294, 0.418, 0.9498), (-0.1294, 0.429, 0.9608), (-0.1135, 0.4501, 1.003), (-0.1135, 0.4574, 0.9759), (-0.1135, 0.4302, 1.023), (-0.1135, 0.4029, 1.03), (-0.1135, 0.3757, 1.023), (-0.1135, 0.3558, 1.003), (-0.1135, 0.3485, 0.9759), (-0.1135, 0.3558, 0.9486), (-0.1135, 0.3757, 0.9287), (-0.1135, 0.4029, 0.9214), (-0.1135, 0.4302, 0.9287), (-0.1135, 0.4501, 0.9486)], [], [(1, 0, 11, 10, 9, 8, 7, 6, 5, 4, 3, 2), (22, 23, 71, 70), (26, 25, 15, 14), (30, 29, 22, 21), (34, 33, 19, 18), (25, 37, 16, 15), (29, 39, 23, 22), (42, 41, 12, 13), (33, 45, 20, 19), (37, 47, 17, 16), (39, 42, 13, 23), (41, 26, 14, 12), (45, 30, 21, 20), (47, 34, 18, 17), (5, 6, 35, 46), (46, 35, 34, 47), (8, 9, 31, 44), (44, 31, 30, 45), (1, 2, 27, 40), (40, 27, 26, 41), (11, 0, 43, 38), (38, 43, 42, 39), (4, 5, 46, 36), (36, 46, 47, 37), (7, 8, 44, 32), (32, 44, 45, 33), (0, 1, 40, 43), (43, 40, 41, 42), (10, 11, 38, 28), (28, 38, 39, 29), (3, 4, 36, 24), (24, 36, 37, 25), (6, 7, 32, 35), (35, 32, 33, 34), (9, 10, 28, 31), (31, 28, 29, 30), (2, 3, 24, 27), (27, 24, 25, 26), (48, 50, 51, 52, 53, 54, 55, 56, 57, 58, 59, 49), (13, 12, 60, 61), (19, 20, 68, 67), (16, 17, 65, 64), (23, 13, 61, 71), (12, 14, 62, 60), (20, 21, 69, 68), (17, 18, 66, 65), (14, 15, 63, 62), (21, 22, 70, 69), (18, 19, 67, 66), (15, 16, 64, 63), (48, 49, 61, 60), (50, 48, 60, 62), (51, 50, 62, 63), (52, 51, 63, 64), (53, 52, 64, 65), (54, 53, 65, 66), (55, 54, 66, 67), (56, 55, 67, 68), (57, 56, 68, 69), (58, 57, 69, 70), (59, 58, 70, 71), (49, 59, 71, 61)])
me_circle.polygons.foreach_set('use_smooth', [True] * 62)
_uv = me_circle.uv_layers.new(name='UVMap')
_uv.uv.foreach_set('vector', [0.0, 0.0, 0.0, 0.0, 0.0, 0.0, 0.0, 0.0, 0.0, 0.0, 0.0, 0.0, 0.0, 0.0, 0.0, 0.0, 0.0, 0.0, 0.0, 0.0, 0.0, 0.0, 0.0, 0.0, 0.0, 0.0, 0.0, 0.0, 0.0, 0.0, 0.0, 0.0, 0.0, 0.0, 0.0, 0.0, 0.0, 0.0, 0.0, 0.0, 0.0, 0.0, 0.0, 0.0, 0.0, 0.0, 0.0, 0.0, 0.0, 0.0, 0.0, 0.0, 0.0, 0.0, 0.0, 0.0, 0.0, 0.0, 0.0, 0.0, 0.0, 0.0, 0.0, 0.0, 0.0, 0.0, 0.0, 0.0, 0.0, 0.0, 0.0, 0.0, 0.0, 0.0, 0.0, 0.0, 0.0, 0.0, 0.0, 0.0, 0.0, 0.0, 0.0, 0.0, 0.0, 0.0, 0.0, 0.0, 0.0, 0.0, 0.0, 0.0, 0.0, 0.0, 0.0, 0.0, 0.0, 0.0, 0.0, 0.0, 0.0, 0.0, 0.0, 0.0, 0.0, 0.0, 0.0, 0.0, 0.0, 0.0, 0.0, 0.0, 0.0, 0.0, 0.0, 0.0, 0.0, 0.0, 0.0, 0.0, 0.0, 0.0, 0.0, 0.0, 0.0, 0.0, 0.0, 0.0, 0.0, 0.0, 0.0, 0.0, 0.0, 0.0, 0.0, 0.0, 0.0, 0.0, 0.0, 0.0, 0.0, 0.0, 0.0, 0.0, 0.0, 0.0, 0.0, 0.0, 0.0, 0.0, 0.0, 0.0, 0.0, 0.0, 0.0, 0.0, 0.0, 0.0, 0.0, 0.0, 0.0, 0.0, 0.0, 0.0, 0.0, 0.0, 0.0, 0.0, 0.0, 0.0, 0.0, 0.0, 0.0, 0.0, 0.0, 0.0, 0.0, 0.0, 0.0, 0.0, 0.0, 0.0, 0.0, 0.0, 0.0, 0.0, 0.0, 0.0, 0.0, 0.0, 0.0, 0.0, 0.0, 0.0, 0.0, 0.0, 0.0, 0.0, 0.0, 0.0, 0.0, 0.0, 0.0, 0.0, 0.0, 0.0, 0.0, 0.0, 0.0, 0.0, 0.0, 0.0, 0.0, 0.0, 0.0, 0.0, 0.0, 0.0, 0.0, 0.0, 0.0, 0.0, 0.0, 0.0, 0.0, 0.0, 0.0, 0.0, 0.0, 0.0, 0.0, 0.0, 0.0, 0.0, 0.0, 0.0, 0.0, 0.0, 0.0, 0.0, 0.0, 0.0, 0.0, 0.0, 0.0, 0.0, 0.0, 0.0, 0.0, 0.0, 0.0, 0.0, 0.0, 0.0, 0.0, 0.0, 0.0, 0.0, 0.0, 0.0, 0.0, 0.0, 0.0, 0.0, 0.0, 0.0, 0.0, 0.0, 0.0, 0.0, 0.0, 0.0, 0.0, 0.0, 0.0, 0.0, 0.0, 0.0, 0.0, 0.0, 0.0, 0.0, 0.0, 0.0, 0.0, 0.0, 0.0, 0.0, 0.0, 0.0, 0.0, 0.0, 0.0, 0.0, 0.0, 0.0, 0.0, 0.0, 0.0, 0.0, 0.0, 0.0, 0.0, 0.0, 0.0, 0.0, 0.0, 0.0, 0.0, 0.0, 0.0, 0.0, 0.0, 0.0, 0.0, 0.0, 0.0, 0.0, 0.0, 0.0, 0.0, 0.0, 0.0, 0.0, 0.0, 0.0, 0.0, 0.0, 0.0, 0.0, 0.0, 0.0, 0.0, 0.0, 0.0, 0.0, 0.0, 0.0, 0.0, 0.0, 0.0, 0.0, 0.0, 0.0, 0.0, 0.0, 0.0, 0.0, 0.0, 0.0, 0.0, 0.0, 0.0, 0.0, 0.0, 0.0, 0.0, 0.0, 0.0, 0.0, 0.0, 0.0, 0.0, 0.0, 0.0, 0.0, 0.0, 0.0, 0.0, 0.0, 0.0, 0.0, 0.0, 0.0, 0.0, 0.0, 0.0, 0.0, 0.0, 0.0, 0.0, 0.0, 0.0, 0.0, 0.0, 0.0, 0.0, 0.0, 0.0, 0.0, 0.0, 0.0, 0.0, 0.0, 0.0, 0.0, 0.0, 0.0, 0.0, 0.0, 0.0, 0.0, 0.0, 0.0, 0.0, 0.0, 0.0, 0.0, 0.0, 0.0, 0.0, 0.0, 0.0, 0.0, 0.0, 0.0, 0.0, 0.0, 0.0, 0.0, 0.0, 0.0, 0.0, 0.0, 0.0, 0.0, 0.0, 0.0, 0.0, 0.0, 0.0, 0.0, 0.0, 0.0, 0.0, 0.0, 0.0, 0.0, 0.0, 0.0, 0.0, 0.0, 0.0, 0.0, 0.0, 0.0, 0.0, 0.0, 0.0, 0.0, 0.0, 0.0, 0.0, 0.0, 0.0, 0.0, 0.0, 0.0, 0.0, 0.0, 0.0, 0.0, 0.0, 0.0, 0.0, 0.0, 0.0, 0.0, 0.0, 0.0, 0.0, 0.0, 0.0, 0.0, 0.0, 0.0, 0.0, 0.0, 0.0, 0.0, 0.0, 0.0, 0.0, 0.0, 0.0, 0.0, 0.0, 0.0, 0.0, 0.0, 0.0, 0.0, 0.0, 0.0, 0.0, 0.0, 0.0, 0.0, 0.0, 0.0, 0.0, 0.0, 0.0, 0.0, 0.0, 0.0, 0.0, 0.0, 0.0, 0.0, 0.0, 0.0, 0.0, 0.0, 0.0, 0.0, 0.0, 0.0, 0.0, 0.0, 0.0, 0.0, 0.0, 0.0, 0.0, 0.0, 0.0, 0.0])
me_circle.update()

# ---- objects
ob_plane = bpy.data.objects.new('Plane', me_plane)
ob_circle = bpy.data.objects.new('Circle', me_circle)

# ---- transforms, parenting, visibility, modifiers, constraints
ob_plane.location = (0.0, -1.307e-09, 1.092)
_m = ob_plane.modifiers.new('Smooth by Angle', 'NODES')
_m.node_group = ng_smooth_by_angle
_m.use_pin_to_last = True
_m.show_group_selector = False
ob_circle.location = (0.0, 0.0, 0.0)
_m = ob_circle.modifiers.new('Subdivision', 'SUBSURF')
_m.levels = 2
_m = ob_circle.modifiers.new('Mirror', 'MIRROR')
_m = ob_circle.modifiers.new('Smooth by Angle', 'NODES')
_m.node_group = ng_smooth_by_angle
_m.use_pin_to_last = True
_m.show_group_selector = False

# ---- collection membership
col_collection.objects.link(ob_plane)
col_collection.objects.link(ob_circle)

# ---- scene / render settings (as saved in the file)
scene.frame_start = 1; scene.frame_end = 250; scene.frame_set(1)
scene.render.engine = 'BLENDER_EEVEE_NEXT'
bpy.context.view_layer.update()

# ---- added for rendering (the .blend has no active camera and no usable light): camera, sun
cam_auto = bpy.data.cameras.new('AutoCamera')
cam_auto.lens = 50.0
cam_auto.sensor_width = 36.0
cam_auto.clip_end = 1000.0
ob_auto_camera = bpy.data.objects.new('AutoCamera', cam_auto)
scene.collection.objects.link(ob_auto_camera)
ob_auto_camera.location = (2.2039, -2.64468, 2.85532)
ob_auto_camera.rotation_euler = (1.09748, -7.21219e-08, 0.694738)
scene.camera = ob_auto_camera
light_auto_sun = bpy.data.lights.new('AutoSun', 'SUN')
light_auto_sun.energy = 3.0
light_auto_sun.angle = 0.0523599
ob_auto_sun = bpy.data.objects.new('AutoSun', light_auto_sun)
scene.collection.objects.link(ob_auto_sun)
ob_auto_sun.rotation_euler = (0.872665, 0.174533, 0.523599)
bpy.context.view_layer.update()
